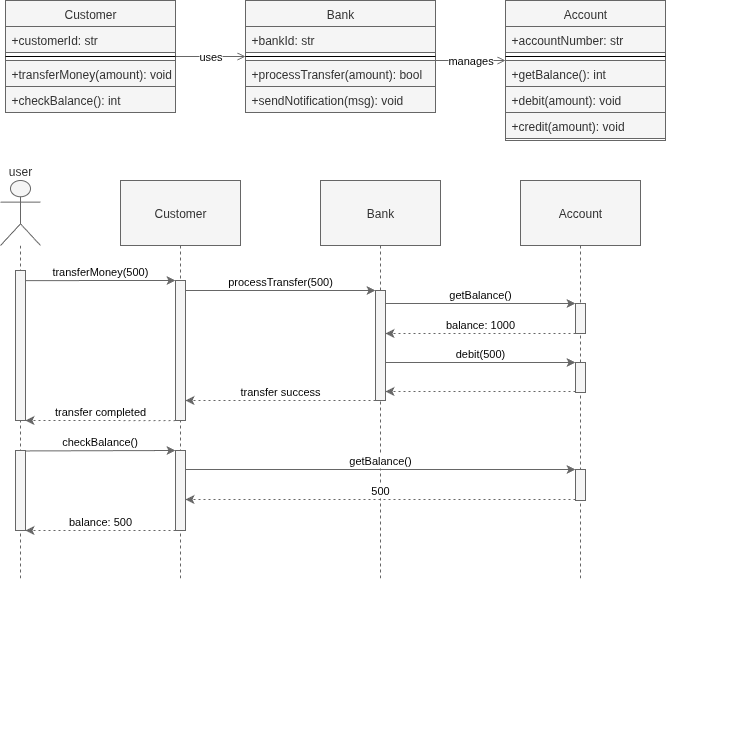

The diagram above was exported from draw.io. Its source (the exported page's mxGraphModel, read from the mxfile embedded in the PNG):
<mxGraphModel dx="2066" dy="1208" grid="1" gridSize="10" guides="1" tooltips="1" connect="1" arrows="1" fold="1" page="1" pageScale="1" pageWidth="850" pageHeight="1100" math="0" shadow="0">
  <root>
    <UserObject label="" customAnimation="" id="0">
      <mxCell />
    </UserObject>
    <mxCell id="1" style="locked=1;" parent="0" />
    <mxCell id="BankCD" value="CD" style="" parent="0" />
    <mxCell id="Customer-1" value="Customer" style="swimlane;fontStyle=0;align=center;verticalAlign=top;childLayout=stackLayout;horizontal=1;startSize=26;horizontalStack=0;resizeParent=1;resizeLast=0;collapsible=1;marginBottom=0;rounded=0;shadow=0;strokeWidth=1;fillColor=#f5f5f5;fontColor=#333333;strokeColor=#666666;" parent="BankCD" vertex="1">
      <mxGeometry x="95" y="50" width="170" height="112" as="geometry" />
    </mxCell>
    <mxCell id="Customer-2" value="+customerId: str" style="text;align=left;verticalAlign=top;spacingLeft=4;spacingRight=4;overflow=hidden;rotatable=1;points=[[0,0.5],[1,0.5]];portConstraint=eastwest;fillColor=#f5f5f5;fontColor=#333333;strokeColor=#666666;" parent="Customer-1" vertex="1">
      <mxGeometry y="26" width="170" height="26" as="geometry" />
    </mxCell>
    <mxCell id="Customer-3" value="" style="line;html=1;strokeWidth=1;align=left;verticalAlign=middle;spacingTop=-1;spacingLeft=3;spacingRight=3;rotatable=1;labelPosition=right;points=[];portConstraint=eastwest;" parent="Customer-1" vertex="1">
      <mxGeometry y="52" width="170" height="8" as="geometry" />
    </mxCell>
    <mxCell id="Customer-4" value="+transferMoney(amount): void" style="text;align=left;verticalAlign=top;spacingLeft=4;spacingRight=4;overflow=hidden;rotatable=1;points=[[0,0.5],[1,0.5]];portConstraint=eastwest;fillColor=#f5f5f5;fontColor=#333333;strokeColor=#666666;" parent="Customer-1" vertex="1">
      <mxGeometry y="60" width="170" height="26" as="geometry" />
    </mxCell>
    <mxCell id="Customer-5" value="+checkBalance(): int" style="text;align=left;verticalAlign=top;spacingLeft=4;spacingRight=4;overflow=hidden;rotatable=1;points=[[0,0.5],[1,0.5]];portConstraint=eastwest;fillColor=#f5f5f5;fontColor=#333333;strokeColor=#666666;" parent="Customer-1" vertex="1">
      <mxGeometry y="86" width="170" height="26" as="geometry" />
    </mxCell>
    <mxCell id="Bank-1" value="Bank" style="swimlane;fontStyle=0;align=center;verticalAlign=top;childLayout=stackLayout;horizontal=1;startSize=26;horizontalStack=0;resizeParent=1;resizeLast=0;collapsible=1;marginBottom=0;rounded=0;shadow=0;strokeWidth=1;fillColor=#f5f5f5;fontColor=#333333;strokeColor=#666666;" parent="BankCD" vertex="1">
      <mxGeometry x="335" y="50" width="190" height="112" as="geometry" />
    </mxCell>
    <mxCell id="Bank-2" value="+bankId: str" style="text;align=left;verticalAlign=top;spacingLeft=4;spacingRight=4;overflow=hidden;rotatable=1;points=[[0,0.5],[1,0.5]];portConstraint=eastwest;fillColor=#f5f5f5;fontColor=#333333;strokeColor=#666666;" parent="Bank-1" vertex="1">
      <mxGeometry y="26" width="190" height="26" as="geometry" />
    </mxCell>
    <mxCell id="Bank-3" value="" style="line;html=1;strokeWidth=1;align=left;verticalAlign=middle;spacingTop=-1;spacingLeft=3;spacingRight=3;rotatable=1;labelPosition=right;points=[];portConstraint=eastwest;" parent="Bank-1" vertex="1">
      <mxGeometry y="52" width="190" height="8" as="geometry" />
    </mxCell>
    <mxCell id="Bank-4" value="+processTransfer(amount): bool" style="text;align=left;verticalAlign=top;spacingLeft=4;spacingRight=4;overflow=hidden;rotatable=1;points=[[0,0.5],[1,0.5]];portConstraint=eastwest;fillColor=#f5f5f5;fontColor=#333333;strokeColor=#666666;" parent="Bank-1" vertex="1">
      <mxGeometry y="60" width="190" height="26" as="geometry" />
    </mxCell>
    <mxCell id="Bank-5" value="+sendNotification(msg): void" style="text;align=left;verticalAlign=top;spacingLeft=4;spacingRight=4;overflow=hidden;rotatable=1;points=[[0,0.5],[1,0.5]];portConstraint=eastwest;fillColor=#f5f5f5;fontColor=#333333;strokeColor=#666666;" parent="Bank-1" vertex="1">
      <mxGeometry y="86" width="190" height="26" as="geometry" />
    </mxCell>
    <mxCell id="Account-1" value="Account" style="swimlane;fontStyle=0;align=center;verticalAlign=top;childLayout=stackLayout;horizontal=1;startSize=26;horizontalStack=0;resizeParent=1;resizeLast=0;collapsible=1;marginBottom=0;rounded=0;shadow=0;strokeWidth=1;fillColor=#f5f5f5;fontColor=#333333;strokeColor=#666666;" parent="BankCD" vertex="1">
      <mxGeometry x="595" y="50" width="160" height="140" as="geometry" />
    </mxCell>
    <mxCell id="Account-2" value="+accountNumber: str" style="text;align=left;verticalAlign=top;spacingLeft=4;spacingRight=4;overflow=hidden;rotatable=1;points=[[0,0.5],[1,0.5]];portConstraint=eastwest;fillColor=#f5f5f5;fontColor=#333333;strokeColor=#666666;" parent="Account-1" vertex="1">
      <mxGeometry y="26" width="160" height="26" as="geometry" />
    </mxCell>
    <mxCell id="Account-3" value="" style="line;html=1;strokeWidth=1;align=left;verticalAlign=middle;spacingTop=-1;spacingLeft=3;spacingRight=3;rotatable=1;labelPosition=right;points=[];portConstraint=eastwest;" parent="Account-1" vertex="1">
      <mxGeometry y="52" width="160" height="8" as="geometry" />
    </mxCell>
    <mxCell id="Account-4" value="+getBalance(): int" style="text;align=left;verticalAlign=top;spacingLeft=4;spacingRight=4;overflow=hidden;rotatable=1;points=[[0,0.5],[1,0.5]];portConstraint=eastwest;fillColor=#f5f5f5;fontColor=#333333;strokeColor=#666666;" parent="Account-1" vertex="1">
      <mxGeometry y="60" width="160" height="26" as="geometry" />
    </mxCell>
    <mxCell id="Account-5" value="+debit(amount): void" style="text;align=left;verticalAlign=top;spacingLeft=4;spacingRight=4;overflow=hidden;rotatable=1;points=[[0,0.5],[1,0.5]];portConstraint=eastwest;fillColor=#f5f5f5;fontColor=#333333;strokeColor=#666666;" parent="Account-1" vertex="1">
      <mxGeometry y="86" width="160" height="26" as="geometry" />
    </mxCell>
    <mxCell id="Account-6" value="+credit(amount): void" style="text;align=left;verticalAlign=top;spacingLeft=4;spacingRight=4;overflow=hidden;rotatable=1;points=[[0,0.5],[1,0.5]];portConstraint=eastwest;fillColor=#f5f5f5;fontColor=#333333;strokeColor=#666666;" parent="Account-1" vertex="1">
      <mxGeometry y="112" width="160" height="26" as="geometry" />
    </mxCell>
    <mxCell id="rel1" value="uses" style="edgeStyle=orthogonalEdgeStyle;rounded=0;orthogonalLoop=1;jettySize=auto;html=1;endArrow=open;endFill=0;strokeColor=#666666;" parent="BankCD" source="Customer-1" target="Bank-1" edge="1">
      <mxGeometry relative="1" as="geometry" />
    </mxCell>
    <mxCell id="rel2" value="manages" style="edgeStyle=orthogonalEdgeStyle;rounded=0;orthogonalLoop=1;jettySize=auto;html=1;endArrow=open;endFill=0;strokeColor=#666666;" parent="BankCD" source="Bank-1" target="Account-1" edge="1">
      <mxGeometry relative="1" as="geometry">
        <Array as="points">
          <mxPoint x="545" y="110" />
          <mxPoint x="545" y="110" />
        </Array>
      </mxGeometry>
    </mxCell>
    <mxCell id="BankSqD" value="SqD" style="" parent="0" />
    <mxCell id="bank-seq-group" value="" style="group;fillColor=none;" parent="BankSqD" connectable="0" vertex="1">
      <mxGeometry x="90" y="230" width="750" height="550" as="geometry" />
    </mxCell>
    <mxCell id="bank-user" value="user" style="shape=umlLifeline;perimeter=lifelinePerimeter;whiteSpace=wrap;container=1;dropTarget=0;collapsible=0;recursiveResize=0;outlineConnect=0;portConstraint=eastwest;participant=umlActor;verticalAlign=bottom;labelPosition=center;verticalLabelPosition=top;align=center;size=65;fillColor=#f5f5f5;fontColor=#333333;strokeColor=#666666;" parent="bank-seq-group" vertex="1">
      <mxGeometry width="40" height="400" as="geometry" />
    </mxCell>
    <mxCell id="bank-user-activation1" value="" style="points=[];perimeter=orthogonalPerimeter;outlineConnect=0;targetShapes=umlLifeline;portConstraint=eastwest;fillColor=#f5f5f5;fontColor=#333333;strokeColor=#666666;" parent="bank-user" vertex="1">
      <mxGeometry x="15" y="90" width="10" height="150" as="geometry" />
    </mxCell>
    <mxCell id="bank-user-activation3" value="" style="points=[];perimeter=orthogonalPerimeter;outlineConnect=0;targetShapes=umlLifeline;portConstraint=eastwest;fillColor=#f5f5f5;fontColor=#333333;strokeColor=#666666;" parent="bank-user" vertex="1">
      <mxGeometry x="15" y="270" width="10" height="80" as="geometry" />
    </mxCell>
    <mxCell id="bank-customer" value="Customer" style="shape=umlLifeline;perimeter=lifelinePerimeter;whiteSpace=wrap;container=1;dropTarget=0;collapsible=0;recursiveResize=0;outlineConnect=0;portConstraint=eastwest;size=65;fillColor=#f5f5f5;fontColor=#333333;strokeColor=#666666;" parent="bank-seq-group" vertex="1">
      <mxGeometry x="120" width="120" height="400" as="geometry" />
    </mxCell>
    <mxCell id="bank-customer-activation1" value="" style="points=[];perimeter=orthogonalPerimeter;outlineConnect=0;targetShapes=umlLifeline;portConstraint=eastwest;fillColor=#f5f5f5;fontColor=#333333;strokeColor=#666666;" parent="bank-customer" vertex="1">
      <mxGeometry x="55" y="100" width="10" height="140" as="geometry" />
    </mxCell>
    <mxCell id="bank-customer-activation2" value="" style="points=[];perimeter=orthogonalPerimeter;outlineConnect=0;targetShapes=umlLifeline;portConstraint=eastwest;fillColor=#f5f5f5;fontColor=#333333;strokeColor=#666666;" parent="bank-customer" vertex="1">
      <mxGeometry x="55" y="270" width="10" height="80" as="geometry" />
    </mxCell>
    <mxCell id="bank-bank" value="Bank" style="shape=umlLifeline;perimeter=lifelinePerimeter;whiteSpace=wrap;container=1;dropTarget=0;collapsible=0;recursiveResize=0;outlineConnect=0;portConstraint=eastwest;size=65;fillColor=#f5f5f5;fontColor=#333333;strokeColor=#666666;" parent="bank-seq-group" vertex="1">
      <mxGeometry x="320" width="120" height="400" as="geometry" />
    </mxCell>
    <mxCell id="bank-bank-activation1" value="" style="points=[];perimeter=orthogonalPerimeter;outlineConnect=0;targetShapes=umlLifeline;portConstraint=eastwest;fillColor=#f5f5f5;fontColor=#333333;strokeColor=#666666;" parent="bank-bank" vertex="1">
      <mxGeometry x="55" y="110" width="10" height="110" as="geometry" />
    </mxCell>
    <mxCell id="bank-account" value="Account" style="shape=umlLifeline;perimeter=lifelinePerimeter;whiteSpace=wrap;container=1;dropTarget=0;collapsible=0;recursiveResize=0;outlineConnect=0;portConstraint=eastwest;size=65;fillColor=#f5f5f5;fontColor=#333333;strokeColor=#666666;" parent="bank-seq-group" vertex="1">
      <mxGeometry x="520" width="120" height="400" as="geometry" />
    </mxCell>
    <mxCell id="bank-account-activation1" value="" style="points=[];perimeter=orthogonalPerimeter;outlineConnect=0;targetShapes=umlLifeline;portConstraint=eastwest;fillColor=#f5f5f5;fontColor=#333333;strokeColor=#666666;" parent="bank-account" vertex="1">
      <mxGeometry x="55" y="123" width="10" height="30" as="geometry" />
    </mxCell>
    <mxCell id="bank-account-activation2" value="" style="points=[];perimeter=orthogonalPerimeter;outlineConnect=0;targetShapes=umlLifeline;portConstraint=eastwest;fillColor=#f5f5f5;fontColor=#333333;strokeColor=#666666;" parent="bank-account" vertex="1">
      <mxGeometry x="55" y="182" width="10" height="30" as="geometry" />
    </mxCell>
    <mxCell id="bank-msg1" value="transferMoney(500)" style="verticalAlign=bottom;edgeStyle=elbowEdgeStyle;elbow=vertical;curved=0;rounded=0;endArrow=classic;fillColor=#f5f5f5;strokeColor=#666666;endFill=1;" parent="bank-seq-group" edge="1">
      <mxGeometry relative="1" as="geometry">
        <mxPoint x="25" y="100.10344827586209" as="sourcePoint" />
        <mxPoint x="175" y="100" as="targetPoint" />
      </mxGeometry>
    </mxCell>
    <mxCell id="bank-msg2" value="processTransfer(500)" style="verticalAlign=bottom;edgeStyle=elbowEdgeStyle;elbow=vertical;curved=0;rounded=0;endArrow=classic;fillColor=#f5f5f5;strokeColor=#666666;endFill=1;" parent="bank-seq-group" edge="1">
      <mxGeometry relative="1" as="geometry">
        <mxPoint x="185" y="110" as="sourcePoint" />
        <mxPoint x="375" y="110" as="targetPoint" />
      </mxGeometry>
    </mxCell>
    <mxCell id="bank-msg3" value="getBalance()" style="verticalAlign=bottom;edgeStyle=elbowEdgeStyle;elbow=vertical;curved=0;rounded=0;endArrow=classic;fillColor=#f5f5f5;strokeColor=#666666;endFill=1;" parent="bank-seq-group" edge="1">
      <mxGeometry relative="1" as="geometry">
        <mxPoint x="385" y="123" as="sourcePoint" />
        <mxPoint x="575" y="123" as="targetPoint" />
      </mxGeometry>
    </mxCell>
    <mxCell id="bank-msg4" value="balance: 1000" style="verticalAlign=bottom;edgeStyle=elbowEdgeStyle;elbow=vertical;curved=0;rounded=0;dashed=1;dashPattern=2 3;endArrow=classic;fillColor=#f5f5f5;strokeColor=#666666;endFill=1;" parent="bank-seq-group" edge="1">
      <mxGeometry relative="1" as="geometry">
        <mxPoint x="575" y="153" as="sourcePoint" />
        <mxPoint x="385" y="153" as="targetPoint" />
      </mxGeometry>
    </mxCell>
    <mxCell id="bank-msg5" value="debit(500)" style="verticalAlign=bottom;edgeStyle=elbowEdgeStyle;elbow=vertical;curved=0;rounded=0;endArrow=classic;fillColor=#f5f5f5;strokeColor=#666666;endFill=1;" parent="bank-seq-group" edge="1">
      <mxGeometry relative="1" as="geometry">
        <mxPoint x="385" y="182" as="sourcePoint" />
        <mxPoint x="575" y="182" as="targetPoint" />
      </mxGeometry>
    </mxCell>
    <mxCell id="bank-msg6" value="" style="verticalAlign=bottom;edgeStyle=elbowEdgeStyle;elbow=vertical;curved=0;rounded=0;dashed=1;dashPattern=2 3;endArrow=classic;fillColor=#f5f5f5;strokeColor=#666666;endFill=1;" parent="bank-seq-group" edge="1">
      <mxGeometry relative="1" as="geometry">
        <mxPoint x="575" y="211" as="sourcePoint" />
        <mxPoint x="385" y="211" as="targetPoint" />
      </mxGeometry>
    </mxCell>
    <mxCell id="bank-msg7" value="transfer success" style="verticalAlign=bottom;edgeStyle=elbowEdgeStyle;elbow=vertical;curved=0;rounded=0;dashed=1;dashPattern=2 3;endArrow=classic;fillColor=#f5f5f5;strokeColor=#666666;endFill=1;" parent="bank-seq-group" edge="1">
      <mxGeometry relative="1" as="geometry">
        <mxPoint x="375" y="220" as="sourcePoint" />
        <mxPoint x="185" y="220" as="targetPoint" />
      </mxGeometry>
    </mxCell>
    <mxCell id="bank-msg8" value="transfer completed" style="verticalAlign=bottom;edgeStyle=elbowEdgeStyle;elbow=vertical;curved=0;rounded=0;dashed=1;dashPattern=2 3;endArrow=classic;fillColor=#f5f5f5;strokeColor=#666666;endFill=1;" parent="bank-seq-group" edge="1">
      <mxGeometry relative="1" as="geometry">
        <mxPoint x="175" y="240.1034482758621" as="sourcePoint" />
        <mxPoint x="25" y="240.1034482758621" as="targetPoint" />
      </mxGeometry>
    </mxCell>
    <mxCell id="bank-account-activation3" value="" style="points=[];perimeter=orthogonalPerimeter;outlineConnect=0;targetShapes=umlLifeline;portConstraint=eastwest;fillColor=#f5f5f5;fontColor=#333333;strokeColor=#666666;" parent="bank-seq-group" vertex="1">
      <mxGeometry x="575" y="289" width="10" height="31" as="geometry" />
    </mxCell>
    <mxCell id="bank-msg11" value="checkBalance()" style="verticalAlign=bottom;edgeStyle=elbowEdgeStyle;elbow=vertical;curved=0;rounded=0;endArrow=classic;fillColor=#f5f5f5;strokeColor=#666666;endFill=1;" parent="bank-seq-group" edge="1">
      <mxGeometry relative="1" as="geometry">
        <mxPoint x="25" y="270.44827586206907" as="sourcePoint" />
        <mxPoint x="175" y="270.24" as="targetPoint" />
      </mxGeometry>
    </mxCell>
    <mxCell id="bank-msg12" value="getBalance()" style="verticalAlign=bottom;edgeStyle=elbowEdgeStyle;elbow=vertical;curved=0;rounded=0;endArrow=classic;fillColor=#f5f5f5;strokeColor=#666666;endFill=1;" parent="bank-seq-group" edge="1">
      <mxGeometry relative="1" as="geometry">
        <mxPoint x="185" y="289" as="sourcePoint" />
        <mxPoint x="575" y="289" as="targetPoint" />
      </mxGeometry>
    </mxCell>
    <mxCell id="bank-msg13" value="500" style="verticalAlign=bottom;edgeStyle=elbowEdgeStyle;elbow=vertical;curved=0;rounded=0;dashed=1;dashPattern=2 3;endArrow=classic;fillColor=#f5f5f5;strokeColor=#666666;endFill=1;" parent="bank-seq-group" edge="1">
      <mxGeometry relative="1" as="geometry">
        <mxPoint x="575" y="319" as="sourcePoint" />
        <mxPoint x="185" y="319" as="targetPoint" />
      </mxGeometry>
    </mxCell>
    <mxCell id="bank-msg14" value="balance: 500" style="verticalAlign=bottom;edgeStyle=elbowEdgeStyle;elbow=vertical;curved=0;rounded=0;dashed=1;dashPattern=2 3;endArrow=classic;fillColor=#f5f5f5;strokeColor=#666666;endFill=1;" parent="bank-seq-group" target="bank-user-activation3" edge="1">
      <mxGeometry relative="1" as="geometry">
        <mxPoint x="175" y="350" as="sourcePoint" />
        <mxPoint x="35" y="350" as="targetPoint" />
      </mxGeometry>
    </mxCell>
  </root>
</mxGraphModel>